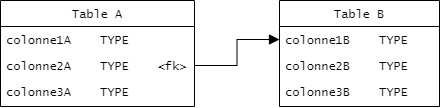

The diagram above was exported from draw.io. Its source (the exported page's mxGraphModel, read from the mxfile embedded in the PNG):
<mxGraphModel dx="1808" dy="851" grid="0" gridSize="10" guides="1" tooltips="1" connect="1" arrows="1" fold="0" page="0" pageScale="1" pageWidth="1100" pageHeight="850" math="0" shadow="0">
  <root>
    <mxCell id="nT7Nl-NcEA9RjarQUYOJ-0" />
    <mxCell id="nT7Nl-NcEA9RjarQUYOJ-1" parent="nT7Nl-NcEA9RjarQUYOJ-0" />
    <mxCell id="5W5Psx_CIb_DV3aqsBja-0" value="Table B" style="swimlane;fontStyle=0;align=center;verticalAlign=top;childLayout=stackLayout;horizontal=1;startSize=26;horizontalStack=0;resizeParent=1;resizeLast=0;collapsible=1;marginBottom=0;rounded=0;shadow=0;strokeWidth=1;fontFamily=Lucida Console;" vertex="1" parent="nT7Nl-NcEA9RjarQUYOJ-1">
      <mxGeometry x="182" y="120" width="160" height="106" as="geometry">
        <mxRectangle x="230" y="140" width="160" height="26" as="alternateBounds" />
      </mxGeometry>
    </mxCell>
    <mxCell id="5W5Psx_CIb_DV3aqsBja-1" value="colonne1B    TYPE" style="text;align=left;verticalAlign=top;spacingLeft=4;spacingRight=4;overflow=hidden;rotatable=0;points=[[0,0.5],[1,0.5]];portConstraint=eastwest;fontFamily=Lucida Console;" vertex="1" parent="5W5Psx_CIb_DV3aqsBja-0">
      <mxGeometry y="26" width="160" height="26" as="geometry" />
    </mxCell>
    <mxCell id="5W5Psx_CIb_DV3aqsBja-2" value="colonne2B    TYPE" style="text;align=left;verticalAlign=top;spacingLeft=4;spacingRight=4;overflow=hidden;rotatable=0;points=[[0,0.5],[1,0.5]];portConstraint=eastwest;rounded=0;shadow=0;html=0;fontFamily=Lucida Console;" vertex="1" parent="5W5Psx_CIb_DV3aqsBja-0">
      <mxGeometry y="52" width="160" height="26" as="geometry" />
    </mxCell>
    <mxCell id="5W5Psx_CIb_DV3aqsBja-3" value="colonne3B    TYPE" style="text;align=left;verticalAlign=top;spacingLeft=4;spacingRight=4;overflow=hidden;rotatable=0;points=[[0,0.5],[1,0.5]];portConstraint=eastwest;rounded=0;shadow=0;html=0;fontFamily=Lucida Console;" vertex="1" parent="5W5Psx_CIb_DV3aqsBja-0">
      <mxGeometry y="78" width="160" height="26" as="geometry" />
    </mxCell>
    <mxCell id="5W5Psx_CIb_DV3aqsBja-4" value="Table A" style="swimlane;fontStyle=0;align=center;verticalAlign=top;childLayout=stackLayout;horizontal=1;startSize=26;horizontalStack=0;resizeParent=1;resizeLast=0;collapsible=1;marginBottom=0;rounded=0;shadow=0;strokeWidth=1;fontFamily=Lucida Console;" vertex="1" parent="nT7Nl-NcEA9RjarQUYOJ-1">
      <mxGeometry x="-97" y="120" width="194" height="106" as="geometry">
        <mxRectangle x="230" y="140" width="160" height="26" as="alternateBounds" />
      </mxGeometry>
    </mxCell>
    <mxCell id="5W5Psx_CIb_DV3aqsBja-5" value="colonne1A    TYPE" style="text;align=left;verticalAlign=top;spacingLeft=4;spacingRight=4;overflow=hidden;rotatable=0;points=[[0,0.5],[1,0.5]];portConstraint=eastwest;fontFamily=Lucida Console;" vertex="1" parent="5W5Psx_CIb_DV3aqsBja-4">
      <mxGeometry y="26" width="194" height="26" as="geometry" />
    </mxCell>
    <mxCell id="5W5Psx_CIb_DV3aqsBja-6" value="colonne2A    TYPE    &lt;fk&gt;" style="text;align=left;verticalAlign=top;spacingLeft=4;spacingRight=4;overflow=hidden;rotatable=0;points=[[0,0.5],[1,0.5]];portConstraint=eastwest;rounded=0;shadow=0;html=0;fontFamily=Lucida Console;" vertex="1" parent="5W5Psx_CIb_DV3aqsBja-4">
      <mxGeometry y="52" width="194" height="26" as="geometry" />
    </mxCell>
    <mxCell id="5W5Psx_CIb_DV3aqsBja-7" value="colonne3A    TYPE" style="text;align=left;verticalAlign=top;spacingLeft=4;spacingRight=4;overflow=hidden;rotatable=0;points=[[0,0.5],[1,0.5]];portConstraint=eastwest;rounded=0;shadow=0;html=0;fontFamily=Lucida Console;" vertex="1" parent="5W5Psx_CIb_DV3aqsBja-4">
      <mxGeometry y="78" width="194" height="26" as="geometry" />
    </mxCell>
    <mxCell id="5W5Psx_CIb_DV3aqsBja-8" style="edgeStyle=orthogonalEdgeStyle;rounded=0;orthogonalLoop=1;jettySize=auto;html=1;exitX=1;exitY=0.5;exitDx=0;exitDy=0;entryX=0;entryY=0.5;entryDx=0;entryDy=0;fontFamily=Lucida Console;endArrow=block;endFill=1;endSize=8;" edge="1" parent="nT7Nl-NcEA9RjarQUYOJ-1" source="5W5Psx_CIb_DV3aqsBja-6" target="5W5Psx_CIb_DV3aqsBja-1">
      <mxGeometry relative="1" as="geometry" />
    </mxCell>
  </root>
</mxGraphModel>